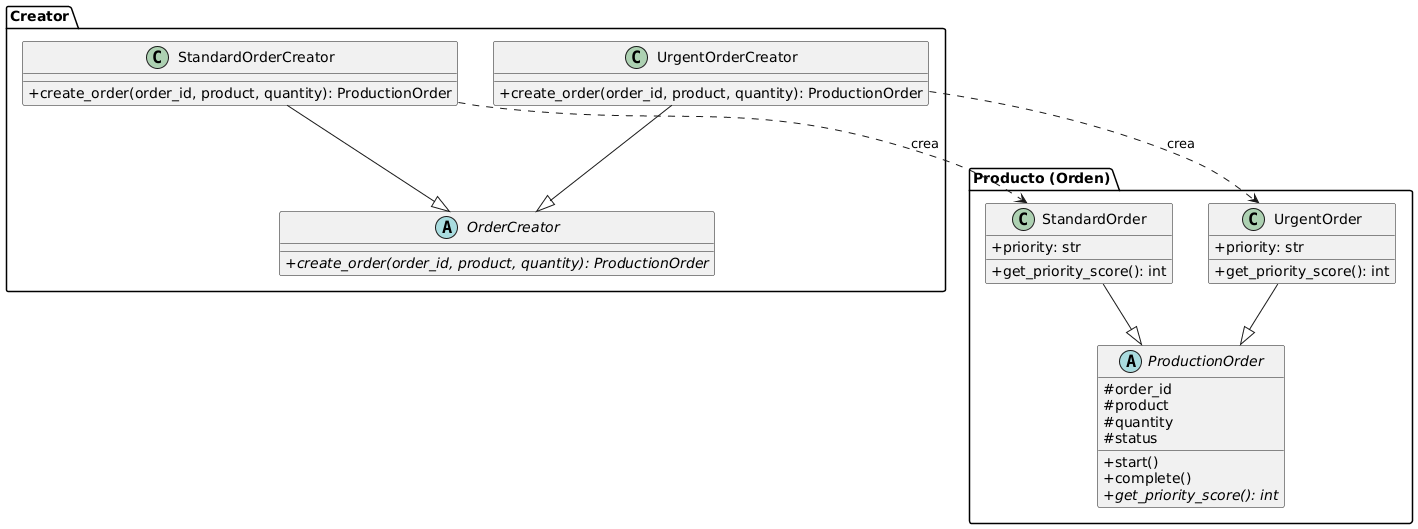

The diagram above was rendered by PlantUML. Its source (embedded in the PNG):
@startuml
skinparam classAttributeIconSize 0

package "Producto (Orden)" {
  abstract class ProductionOrder {
    #order_id
    #product
    #quantity
    #status
    +start()
    +complete()
    +{abstract} get_priority_score(): int
  }
  class StandardOrder {
    +priority: str
    +get_priority_score(): int
  }
  class UrgentOrder {
    +priority: str
    +get_priority_score(): int
  }
  StandardOrder --|> ProductionOrder
  UrgentOrder --|> ProductionOrder
}

package "Creator" {
  abstract class OrderCreator {
    +{abstract} create_order(order_id, product, quantity): ProductionOrder
  }
  class StandardOrderCreator {
    +create_order(order_id, product, quantity): ProductionOrder
  }
  class UrgentOrderCreator {
    +create_order(order_id, product, quantity): ProductionOrder
  }
  StandardOrderCreator --|> OrderCreator
  UrgentOrderCreator --|> OrderCreator
}

StandardOrderCreator ..> StandardOrder : crea
UrgentOrderCreator ..> UrgentOrder : crea
@enduml